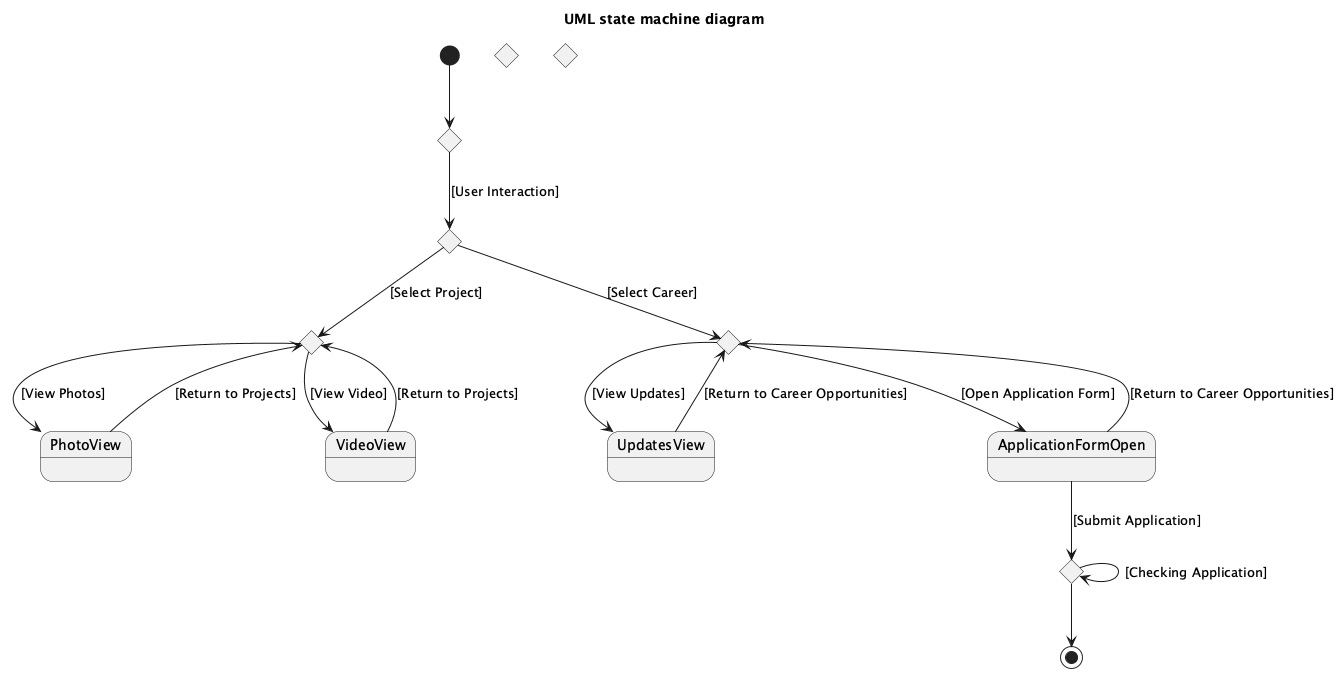

The diagram above was rendered by PlantUML. Its source (embedded in the PNG):
@startuml
title UML state machine diagram

state Homepage <<choice>>
state NavigationBar <<choice>>
state Projects <<choice>>
state CareerOpportunities <<choice>>
state Updates <<choice>>
state ApplicationForm <<choice>>
state SubmittedApplications <<choice>>

[*] --> Homepage

Homepage --> NavigationBar : [User Interaction]

NavigationBar --> Projects : [Select Project]
NavigationBar --> CareerOpportunities : [Select Career]

Projects --> PhotoView : [View Photos]
Projects --> VideoView : [View Video]

CareerOpportunities --> UpdatesView : [View Updates]
CareerOpportunities --> ApplicationFormOpen : [Open Application Form]

UpdatesView --> CareerOpportunities : [Return to Career Opportunities]
ApplicationFormOpen --> CareerOpportunities : [Return to Career Opportunities]

ApplicationFormOpen --> SubmittedApplications : [Submit Application]

SubmittedApplications --> SubmittedApplications : [Checking Application]
SubmittedApplications --> [*]

PhotoView --> Projects : [Return to Projects]
VideoView --> Projects : [Return to Projects]

@enduml